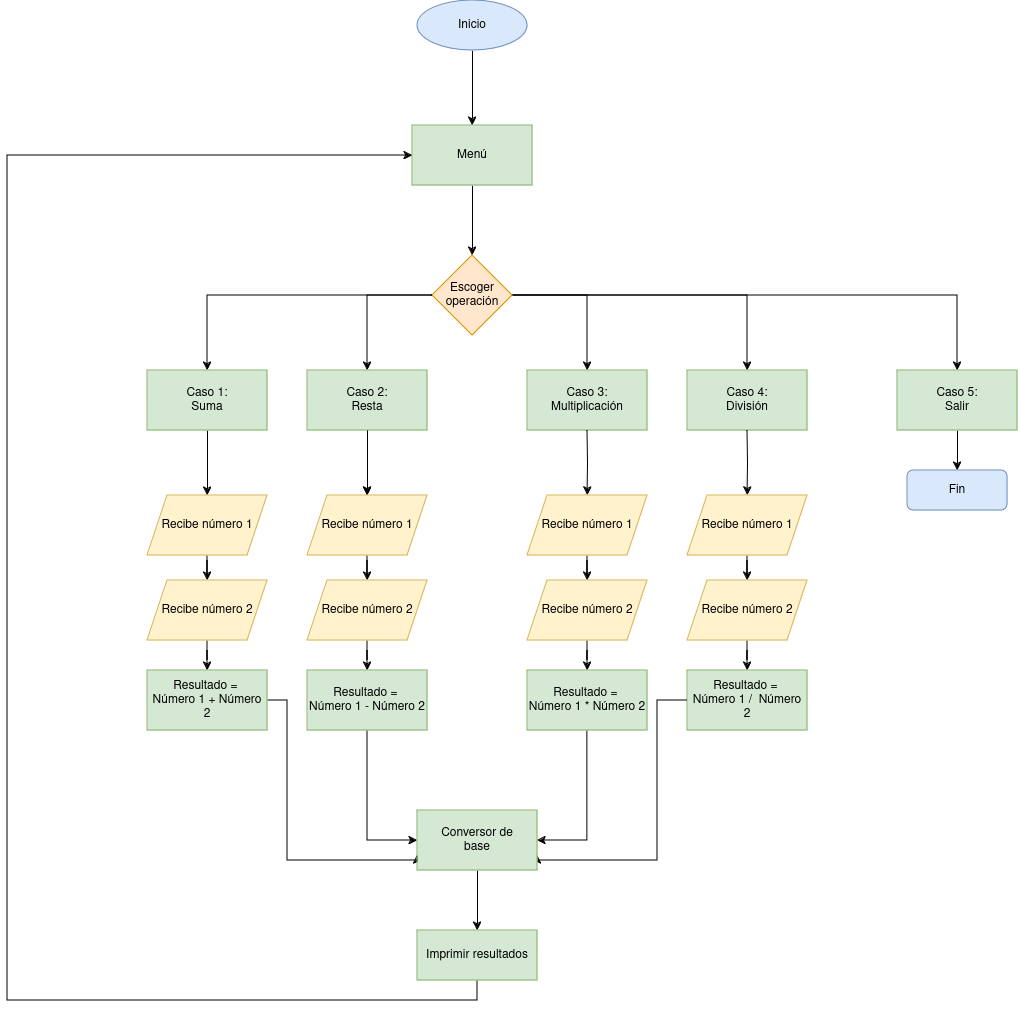

The diagram above was exported from draw.io. Its source (the exported page's mxGraphModel, read from the mxfile embedded in the PNG):
<mxGraphModel dx="3773" dy="754" grid="0" gridSize="10" guides="1" tooltips="1" connect="1" arrows="1" fold="1" page="1" pageScale="1" pageWidth="2339" pageHeight="3300" math="0" shadow="0">
  <root>
    <mxCell id="0" />
    <mxCell id="1" parent="0" />
    <mxCell id="3UWfRmfI_TAXO-AbBE0J-3" value="" style="edgeStyle=orthogonalEdgeStyle;rounded=0;orthogonalLoop=1;jettySize=auto;html=1;" edge="1" parent="1" source="3UWfRmfI_TAXO-AbBE0J-1" target="3UWfRmfI_TAXO-AbBE0J-2">
      <mxGeometry relative="1" as="geometry" />
    </mxCell>
    <mxCell id="3UWfRmfI_TAXO-AbBE0J-1" value="Inicio" style="ellipse;whiteSpace=wrap;html=1;fillColor=#dae8fc;strokeColor=#6c8ebf;" vertex="1" parent="1">
      <mxGeometry x="340" y="30" width="110" height="50" as="geometry" />
    </mxCell>
    <mxCell id="3UWfRmfI_TAXO-AbBE0J-5" value="" style="edgeStyle=orthogonalEdgeStyle;rounded=0;orthogonalLoop=1;jettySize=auto;html=1;" edge="1" parent="1" source="3UWfRmfI_TAXO-AbBE0J-2" target="3UWfRmfI_TAXO-AbBE0J-4">
      <mxGeometry relative="1" as="geometry" />
    </mxCell>
    <mxCell id="3UWfRmfI_TAXO-AbBE0J-2" value="Menú" style="whiteSpace=wrap;html=1;fillColor=#d5e8d4;strokeColor=#82b366;" vertex="1" parent="1">
      <mxGeometry x="335" y="155" width="120" height="60" as="geometry" />
    </mxCell>
    <mxCell id="3UWfRmfI_TAXO-AbBE0J-7" value="" style="edgeStyle=orthogonalEdgeStyle;rounded=0;orthogonalLoop=1;jettySize=auto;html=1;" edge="1" parent="1" source="3UWfRmfI_TAXO-AbBE0J-4" target="3UWfRmfI_TAXO-AbBE0J-6">
      <mxGeometry relative="1" as="geometry" />
    </mxCell>
    <mxCell id="3UWfRmfI_TAXO-AbBE0J-9" value="" style="edgeStyle=orthogonalEdgeStyle;rounded=0;orthogonalLoop=1;jettySize=auto;html=1;" edge="1" parent="1" source="3UWfRmfI_TAXO-AbBE0J-4" target="3UWfRmfI_TAXO-AbBE0J-8">
      <mxGeometry relative="1" as="geometry" />
    </mxCell>
    <mxCell id="3UWfRmfI_TAXO-AbBE0J-11" value="" style="edgeStyle=orthogonalEdgeStyle;rounded=0;orthogonalLoop=1;jettySize=auto;html=1;" edge="1" parent="1" source="3UWfRmfI_TAXO-AbBE0J-4" target="3UWfRmfI_TAXO-AbBE0J-10">
      <mxGeometry relative="1" as="geometry" />
    </mxCell>
    <mxCell id="3UWfRmfI_TAXO-AbBE0J-17" value="" style="edgeStyle=orthogonalEdgeStyle;rounded=0;orthogonalLoop=1;jettySize=auto;html=1;" edge="1" parent="1" source="3UWfRmfI_TAXO-AbBE0J-4" target="3UWfRmfI_TAXO-AbBE0J-16">
      <mxGeometry relative="1" as="geometry" />
    </mxCell>
    <mxCell id="3UWfRmfI_TAXO-AbBE0J-4" value="&lt;div&gt;Escoger &lt;br&gt;&lt;/div&gt;&lt;div&gt;operación&lt;br&gt;&lt;/div&gt;" style="rhombus;whiteSpace=wrap;html=1;fillColor=#ffe6cc;strokeColor=#d79b00;" vertex="1" parent="1">
      <mxGeometry x="355" y="285" width="80" height="80" as="geometry" />
    </mxCell>
    <mxCell id="3UWfRmfI_TAXO-AbBE0J-48" value="" style="edgeStyle=orthogonalEdgeStyle;rounded=0;orthogonalLoop=1;jettySize=auto;html=1;" edge="1" parent="1" source="3UWfRmfI_TAXO-AbBE0J-6" target="3UWfRmfI_TAXO-AbBE0J-47">
      <mxGeometry relative="1" as="geometry" />
    </mxCell>
    <mxCell id="3UWfRmfI_TAXO-AbBE0J-6" value="&lt;div&gt;Caso 5:&lt;/div&gt;&lt;div&gt;Salir&lt;br&gt;&lt;/div&gt;" style="whiteSpace=wrap;html=1;fillColor=#d5e8d4;strokeColor=#82b366;" vertex="1" parent="1">
      <mxGeometry x="820" y="400" width="120" height="60" as="geometry" />
    </mxCell>
    <mxCell id="3UWfRmfI_TAXO-AbBE0J-8" value="&lt;div&gt;Caso 4:&lt;/div&gt;División" style="whiteSpace=wrap;html=1;fillColor=#d5e8d4;strokeColor=#82b366;" vertex="1" parent="1">
      <mxGeometry x="610" y="400" width="120" height="60" as="geometry" />
    </mxCell>
    <mxCell id="3UWfRmfI_TAXO-AbBE0J-27" value="" style="edgeStyle=orthogonalEdgeStyle;rounded=0;orthogonalLoop=1;jettySize=auto;html=1;" edge="1" parent="1" source="3UWfRmfI_TAXO-AbBE0J-24" target="3UWfRmfI_TAXO-AbBE0J-25">
      <mxGeometry relative="1" as="geometry" />
    </mxCell>
    <mxCell id="3UWfRmfI_TAXO-AbBE0J-30" value="" style="edgeStyle=orthogonalEdgeStyle;rounded=0;orthogonalLoop=1;jettySize=auto;html=1;" edge="1" parent="1" source="3UWfRmfI_TAXO-AbBE0J-10" target="3UWfRmfI_TAXO-AbBE0J-24">
      <mxGeometry relative="1" as="geometry" />
    </mxCell>
    <mxCell id="3UWfRmfI_TAXO-AbBE0J-10" value="&lt;div&gt;Caso 2:&lt;/div&gt;Resta" style="whiteSpace=wrap;html=1;fillColor=#d5e8d4;strokeColor=#82b366;" vertex="1" parent="1">
      <mxGeometry x="230" y="400" width="120" height="60" as="geometry" />
    </mxCell>
    <mxCell id="3UWfRmfI_TAXO-AbBE0J-15" value="" style="edgeStyle=orthogonalEdgeStyle;rounded=0;orthogonalLoop=1;jettySize=auto;html=1;" edge="1" parent="1" source="3UWfRmfI_TAXO-AbBE0J-4" target="3UWfRmfI_TAXO-AbBE0J-14">
      <mxGeometry relative="1" as="geometry">
        <mxPoint x="355" y="325" as="sourcePoint" />
        <mxPoint x="110" y="400" as="targetPoint" />
      </mxGeometry>
    </mxCell>
    <mxCell id="3UWfRmfI_TAXO-AbBE0J-19" value="" style="edgeStyle=orthogonalEdgeStyle;rounded=0;orthogonalLoop=1;jettySize=auto;html=1;" edge="1" parent="1" source="3UWfRmfI_TAXO-AbBE0J-14" target="3UWfRmfI_TAXO-AbBE0J-18">
      <mxGeometry relative="1" as="geometry" />
    </mxCell>
    <mxCell id="3UWfRmfI_TAXO-AbBE0J-14" value="&lt;div&gt;Caso 1:&lt;/div&gt;Suma" style="rounded=0;whiteSpace=wrap;html=1;fillColor=#d5e8d4;strokeColor=#82b366;" vertex="1" parent="1">
      <mxGeometry x="70" y="400" width="120" height="60" as="geometry" />
    </mxCell>
    <mxCell id="3UWfRmfI_TAXO-AbBE0J-16" value="&lt;div&gt;Caso 3:&lt;/div&gt;&lt;div&gt;Multiplicación&lt;br&gt;&lt;/div&gt;" style="whiteSpace=wrap;html=1;fillColor=#d5e8d4;strokeColor=#82b366;" vertex="1" parent="1">
      <mxGeometry x="450" y="400" width="120" height="60" as="geometry" />
    </mxCell>
    <mxCell id="3UWfRmfI_TAXO-AbBE0J-21" value="" style="edgeStyle=orthogonalEdgeStyle;rounded=0;orthogonalLoop=1;jettySize=auto;html=1;" edge="1" parent="1" source="3UWfRmfI_TAXO-AbBE0J-18" target="3UWfRmfI_TAXO-AbBE0J-20">
      <mxGeometry relative="1" as="geometry" />
    </mxCell>
    <mxCell id="3UWfRmfI_TAXO-AbBE0J-18" value="Recibe número 1" style="shape=parallelogram;perimeter=parallelogramPerimeter;whiteSpace=wrap;html=1;fixedSize=1;rounded=0;fillColor=#fff2cc;strokeColor=#d6b656;" vertex="1" parent="1">
      <mxGeometry x="70" y="525" width="120" height="60" as="geometry" />
    </mxCell>
    <mxCell id="3UWfRmfI_TAXO-AbBE0J-23" value="" style="edgeStyle=orthogonalEdgeStyle;rounded=0;orthogonalLoop=1;jettySize=auto;html=1;" edge="1" parent="1" source="3UWfRmfI_TAXO-AbBE0J-20" target="3UWfRmfI_TAXO-AbBE0J-22">
      <mxGeometry relative="1" as="geometry" />
    </mxCell>
    <mxCell id="3UWfRmfI_TAXO-AbBE0J-20" value="Recibe número 2" style="shape=parallelogram;perimeter=parallelogramPerimeter;whiteSpace=wrap;html=1;fixedSize=1;rounded=0;fillColor=#fff2cc;strokeColor=#d6b656;" vertex="1" parent="1">
      <mxGeometry x="70" y="610" width="120" height="60" as="geometry" />
    </mxCell>
    <mxCell id="3UWfRmfI_TAXO-AbBE0J-58" style="edgeStyle=orthogonalEdgeStyle;rounded=0;orthogonalLoop=1;jettySize=auto;html=1;entryX=0;entryY=0.75;entryDx=0;entryDy=0;" edge="1" parent="1" source="3UWfRmfI_TAXO-AbBE0J-22" target="3UWfRmfI_TAXO-AbBE0J-49">
      <mxGeometry relative="1" as="geometry">
        <Array as="points">
          <mxPoint x="210" y="730" />
          <mxPoint x="210" y="890" />
          <mxPoint x="340" y="890" />
        </Array>
      </mxGeometry>
    </mxCell>
    <mxCell id="3UWfRmfI_TAXO-AbBE0J-22" value="&lt;div&gt;Resultado =&amp;nbsp;&lt;/div&gt;&lt;div&gt;Número 1 + Número 2&lt;br&gt;&lt;/div&gt;" style="whiteSpace=wrap;html=1;rounded=0;fillColor=#d5e8d4;strokeColor=#82b366;" vertex="1" parent="1">
      <mxGeometry x="70" y="700" width="120" height="60" as="geometry" />
    </mxCell>
    <mxCell id="3UWfRmfI_TAXO-AbBE0J-28" value="" style="edgeStyle=orthogonalEdgeStyle;rounded=0;orthogonalLoop=1;jettySize=auto;html=1;" edge="1" parent="1" source="3UWfRmfI_TAXO-AbBE0J-25" target="3UWfRmfI_TAXO-AbBE0J-26">
      <mxGeometry relative="1" as="geometry" />
    </mxCell>
    <mxCell id="3UWfRmfI_TAXO-AbBE0J-25" value="Recibe número 2" style="shape=parallelogram;perimeter=parallelogramPerimeter;whiteSpace=wrap;html=1;fixedSize=1;rounded=0;fillColor=#fff2cc;strokeColor=#d6b656;" vertex="1" parent="1">
      <mxGeometry x="230" y="610" width="120" height="60" as="geometry" />
    </mxCell>
    <mxCell id="3UWfRmfI_TAXO-AbBE0J-54" style="edgeStyle=orthogonalEdgeStyle;rounded=0;orthogonalLoop=1;jettySize=auto;html=1;entryX=0;entryY=0.5;entryDx=0;entryDy=0;" edge="1" parent="1" source="3UWfRmfI_TAXO-AbBE0J-26" target="3UWfRmfI_TAXO-AbBE0J-49">
      <mxGeometry relative="1" as="geometry">
        <mxPoint x="330" y="950" as="targetPoint" />
      </mxGeometry>
    </mxCell>
    <mxCell id="3UWfRmfI_TAXO-AbBE0J-26" value="&lt;div&gt;Resultado =&amp;nbsp;&lt;/div&gt;&lt;div&gt;Número 1 - Número 2&lt;br&gt;&lt;/div&gt;" style="whiteSpace=wrap;html=1;rounded=0;fillColor=#d5e8d4;strokeColor=#82b366;" vertex="1" parent="1">
      <mxGeometry x="230" y="700" width="120" height="60" as="geometry" />
    </mxCell>
    <mxCell id="3UWfRmfI_TAXO-AbBE0J-31" value="" style="edgeStyle=orthogonalEdgeStyle;rounded=0;orthogonalLoop=1;jettySize=auto;html=1;" edge="1" parent="1" source="3UWfRmfI_TAXO-AbBE0J-10" target="3UWfRmfI_TAXO-AbBE0J-24">
      <mxGeometry relative="1" as="geometry">
        <mxPoint x="290" y="460" as="sourcePoint" />
        <mxPoint x="280" y="600" as="targetPoint" />
      </mxGeometry>
    </mxCell>
    <mxCell id="3UWfRmfI_TAXO-AbBE0J-24" value="Recibe número 1" style="shape=parallelogram;perimeter=parallelogramPerimeter;whiteSpace=wrap;html=1;fixedSize=1;rounded=0;fillColor=#fff2cc;strokeColor=#d6b656;" vertex="1" parent="1">
      <mxGeometry x="230" y="525" width="120" height="60" as="geometry" />
    </mxCell>
    <mxCell id="3UWfRmfI_TAXO-AbBE0J-33" value="" style="edgeStyle=orthogonalEdgeStyle;rounded=0;orthogonalLoop=1;jettySize=auto;html=1;" edge="1" parent="1" source="3UWfRmfI_TAXO-AbBE0J-38" target="3UWfRmfI_TAXO-AbBE0J-35">
      <mxGeometry relative="1" as="geometry" />
    </mxCell>
    <mxCell id="3UWfRmfI_TAXO-AbBE0J-34" value="" style="edgeStyle=orthogonalEdgeStyle;rounded=0;orthogonalLoop=1;jettySize=auto;html=1;" edge="1" parent="1" source="3UWfRmfI_TAXO-AbBE0J-35" target="3UWfRmfI_TAXO-AbBE0J-36">
      <mxGeometry relative="1" as="geometry" />
    </mxCell>
    <mxCell id="3UWfRmfI_TAXO-AbBE0J-35" value="Recibe número 2" style="shape=parallelogram;perimeter=parallelogramPerimeter;whiteSpace=wrap;html=1;fixedSize=1;rounded=0;fillColor=#fff2cc;strokeColor=#d6b656;" vertex="1" parent="1">
      <mxGeometry x="450" y="610" width="120" height="60" as="geometry" />
    </mxCell>
    <mxCell id="3UWfRmfI_TAXO-AbBE0J-56" style="edgeStyle=orthogonalEdgeStyle;rounded=0;orthogonalLoop=1;jettySize=auto;html=1;entryX=1;entryY=0.5;entryDx=0;entryDy=0;" edge="1" parent="1" source="3UWfRmfI_TAXO-AbBE0J-36" target="3UWfRmfI_TAXO-AbBE0J-49">
      <mxGeometry relative="1" as="geometry" />
    </mxCell>
    <mxCell id="3UWfRmfI_TAXO-AbBE0J-36" value="&lt;div&gt;Resultado =&amp;nbsp;&lt;/div&gt;&lt;div&gt;Número 1 * Número 2&lt;br&gt;&lt;/div&gt;" style="whiteSpace=wrap;html=1;rounded=0;fillColor=#d5e8d4;strokeColor=#82b366;" vertex="1" parent="1">
      <mxGeometry x="450" y="700" width="120" height="60" as="geometry" />
    </mxCell>
    <mxCell id="3UWfRmfI_TAXO-AbBE0J-37" value="" style="edgeStyle=orthogonalEdgeStyle;rounded=0;orthogonalLoop=1;jettySize=auto;html=1;" edge="1" parent="1" target="3UWfRmfI_TAXO-AbBE0J-38">
      <mxGeometry relative="1" as="geometry">
        <mxPoint x="510" y="460" as="sourcePoint" />
        <mxPoint x="500" y="600" as="targetPoint" />
      </mxGeometry>
    </mxCell>
    <mxCell id="3UWfRmfI_TAXO-AbBE0J-38" value="Recibe número 1" style="shape=parallelogram;perimeter=parallelogramPerimeter;whiteSpace=wrap;html=1;fixedSize=1;rounded=0;fillColor=#fff2cc;strokeColor=#d6b656;" vertex="1" parent="1">
      <mxGeometry x="450" y="525" width="120" height="60" as="geometry" />
    </mxCell>
    <mxCell id="3UWfRmfI_TAXO-AbBE0J-39" value="" style="edgeStyle=orthogonalEdgeStyle;rounded=0;orthogonalLoop=1;jettySize=auto;html=1;" edge="1" parent="1" source="3UWfRmfI_TAXO-AbBE0J-44" target="3UWfRmfI_TAXO-AbBE0J-41">
      <mxGeometry relative="1" as="geometry" />
    </mxCell>
    <mxCell id="3UWfRmfI_TAXO-AbBE0J-40" value="" style="edgeStyle=orthogonalEdgeStyle;rounded=0;orthogonalLoop=1;jettySize=auto;html=1;" edge="1" parent="1" source="3UWfRmfI_TAXO-AbBE0J-41" target="3UWfRmfI_TAXO-AbBE0J-42">
      <mxGeometry relative="1" as="geometry" />
    </mxCell>
    <mxCell id="3UWfRmfI_TAXO-AbBE0J-41" value="Recibe número 2" style="shape=parallelogram;perimeter=parallelogramPerimeter;whiteSpace=wrap;html=1;fixedSize=1;rounded=0;fillColor=#fff2cc;strokeColor=#d6b656;" vertex="1" parent="1">
      <mxGeometry x="610" y="610" width="120" height="60" as="geometry" />
    </mxCell>
    <mxCell id="3UWfRmfI_TAXO-AbBE0J-57" style="edgeStyle=orthogonalEdgeStyle;rounded=0;orthogonalLoop=1;jettySize=auto;html=1;entryX=1;entryY=0.75;entryDx=0;entryDy=0;" edge="1" parent="1" source="3UWfRmfI_TAXO-AbBE0J-42" target="3UWfRmfI_TAXO-AbBE0J-49">
      <mxGeometry relative="1" as="geometry">
        <Array as="points">
          <mxPoint x="580" y="730" />
          <mxPoint x="580" y="890" />
          <mxPoint x="460" y="890" />
        </Array>
      </mxGeometry>
    </mxCell>
    <mxCell id="3UWfRmfI_TAXO-AbBE0J-42" value="&lt;div&gt;Resultado =&amp;nbsp;&lt;/div&gt;&lt;div&gt;Número 1 /&amp;nbsp; Número 2&lt;br&gt;&lt;/div&gt;" style="whiteSpace=wrap;html=1;rounded=0;fillColor=#d5e8d4;strokeColor=#82b366;" vertex="1" parent="1">
      <mxGeometry x="610" y="700" width="120" height="60" as="geometry" />
    </mxCell>
    <mxCell id="3UWfRmfI_TAXO-AbBE0J-43" value="" style="edgeStyle=orthogonalEdgeStyle;rounded=0;orthogonalLoop=1;jettySize=auto;html=1;" edge="1" parent="1" target="3UWfRmfI_TAXO-AbBE0J-44">
      <mxGeometry relative="1" as="geometry">
        <mxPoint x="670" y="460" as="sourcePoint" />
        <mxPoint x="660" y="600" as="targetPoint" />
      </mxGeometry>
    </mxCell>
    <mxCell id="3UWfRmfI_TAXO-AbBE0J-44" value="Recibe número 1" style="shape=parallelogram;perimeter=parallelogramPerimeter;whiteSpace=wrap;html=1;fixedSize=1;rounded=0;fillColor=#fff2cc;strokeColor=#d6b656;" vertex="1" parent="1">
      <mxGeometry x="610" y="525" width="120" height="60" as="geometry" />
    </mxCell>
    <mxCell id="3UWfRmfI_TAXO-AbBE0J-47" value="Fin" style="rounded=1;whiteSpace=wrap;html=1;fillColor=#dae8fc;strokeColor=#6c8ebf;" vertex="1" parent="1">
      <mxGeometry x="830" y="500" width="100" height="40" as="geometry" />
    </mxCell>
    <mxCell id="3UWfRmfI_TAXO-AbBE0J-60" value="" style="edgeStyle=orthogonalEdgeStyle;rounded=0;orthogonalLoop=1;jettySize=auto;html=1;" edge="1" parent="1" source="3UWfRmfI_TAXO-AbBE0J-49" target="3UWfRmfI_TAXO-AbBE0J-59">
      <mxGeometry relative="1" as="geometry" />
    </mxCell>
    <mxCell id="3UWfRmfI_TAXO-AbBE0J-49" value="&lt;div&gt;Conversor de &lt;br&gt;&lt;/div&gt;&lt;div&gt;base&lt;br&gt;&lt;/div&gt;" style="rounded=0;whiteSpace=wrap;html=1;fillColor=#d5e8d4;strokeColor=#82b366;" vertex="1" parent="1">
      <mxGeometry x="340" y="840" width="120" height="60" as="geometry" />
    </mxCell>
    <mxCell id="3UWfRmfI_TAXO-AbBE0J-63" style="edgeStyle=orthogonalEdgeStyle;rounded=0;orthogonalLoop=1;jettySize=auto;html=1;exitX=0.5;exitY=1;exitDx=0;exitDy=0;entryX=0;entryY=0.5;entryDx=0;entryDy=0;" edge="1" parent="1" source="3UWfRmfI_TAXO-AbBE0J-59" target="3UWfRmfI_TAXO-AbBE0J-2">
      <mxGeometry relative="1" as="geometry">
        <Array as="points">
          <mxPoint x="400" y="1030" />
          <mxPoint x="-70" y="1030" />
          <mxPoint x="-70" y="185" />
        </Array>
      </mxGeometry>
    </mxCell>
    <mxCell id="3UWfRmfI_TAXO-AbBE0J-59" value="&lt;div&gt;Imprimir resultados&lt;/div&gt;" style="whiteSpace=wrap;html=1;rounded=0;fillColor=#d5e8d4;strokeColor=#82b366;" vertex="1" parent="1">
      <mxGeometry x="340" y="960" width="120" height="50" as="geometry" />
    </mxCell>
  </root>
</mxGraphModel>